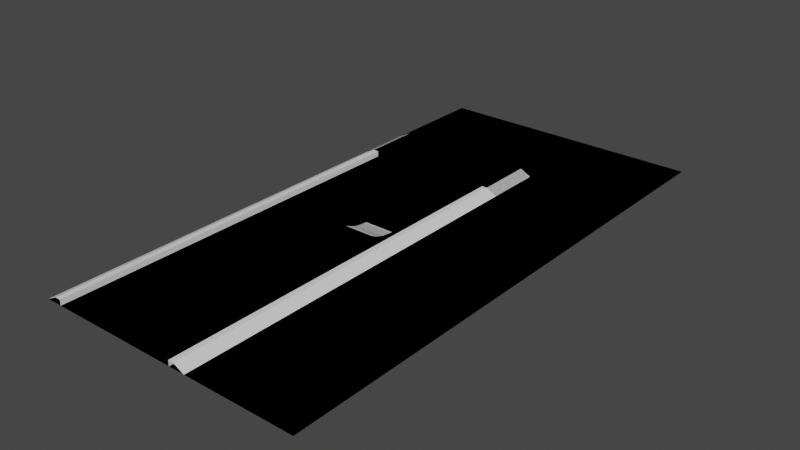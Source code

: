 # Source: track_1.blend  (saved by Blender 3.5.10; exported with 4.5.12 LTS)
import bpy
from mathutils import Matrix  # noqa: F401  (used for matrix-valued properties, if any)

bpy.ops.wm.read_factory_settings(use_empty=True)
scene = bpy.context.scene
scene.name = 'Scene'

# ---- collections
col_visualizers = bpy.data.collections.new('visualizers'); scene.collection.children.link(col_visualizers)
col_ground = bpy.data.collections.new('ground'); scene.collection.children.link(col_ground)
col_temp = bpy.data.collections.new('temp'); scene.collection.children.link(col_temp)
col_track_elements = bpy.data.collections.new('track_elements'); scene.collection.children.link(col_track_elements)
col_car_visualizer = bpy.data.collections.new('car_visualizer')  # instanced only; not linked into the scene
col_crate = bpy.data.collections.new('crate')  # instanced only; not linked into the scene

# ---- world
world_world = bpy.data.worlds.new('World'); scene.world = world_world
world_world.use_nodes = True; world_world.node_tree.nodes.clear()
_N = world_world.node_tree.nodes; _L = world_world.node_tree.links
n0 = _N.new('ShaderNodeOutputWorld'); n0.name = 'World Output'; n0.location = (300, 300)
n1 = _N.new('ShaderNodeBackground'); n1.name = 'Background'; n1.location = (10, 300)
n1.inputs[0].default_value = (0.05088, 0.05088, 0.05088, 1.0)
_L.new(n1.outputs[0], n0.inputs[0])
n0.is_active_output = True
world_world.color = (0.05088, 0.05088, 0.05088)
world_world.use_sun_shadow = False
world_world.sun_shadow_jitter_overblur = 0.0

# ---- meshes
me_plane = bpy.data.meshes.new('Plane')
me_plane.from_pydata([(-30.0, -40.0, 0.0), (30.0, -40.0, 0.0), (-30.0, 40.0, 0.0), (30.0, 40.0, 0.0), (-30.0, 0.0, 0.0), (30.0, 0.0, 0.0), (-30.0, -80.0, 0.0), (30.0, -80.0, 0.0), (70.0, -40.0, 0.0), (70.0, 40.0, 0.0), (70.0, 0.0, 0.0), (70.0, -80.0, 0.0), (-30.0, -120.0, 0.0), (30.0, -120.0, 0.0), (70.0, -120.0, 0.0), (-30.0, -160.0, 0.0), (30.0, -160.0, 0.0), (70.0, -160.0, 0.0)], [], [(4, 5, 3, 2), (0, 1, 5, 4), (1, 0, 6, 7), (1, 7, 11, 8), (5, 1, 8, 10), (3, 5, 10, 9), (11, 7, 13, 14), (7, 6, 12, 13), (14, 13, 16, 17), (13, 12, 15, 16)])
_uv = me_plane.uv_layers.new(name='UVMap')
_uv.uv.foreach_set('vector', [0.0, 0.5, 1.0, 0.5, 1.0, 1.0, 0.0, 1.0, 0.0, 0.0, 1.0, 0.0, 1.0, 0.5, 0.0, 0.5, 1.0, 0.0, 0.0, 0.0, 0.0, 0.0, 1.0, 0.0, 1.0, 0.0, 1.0, 0.0, 1.0, 0.0, 1.0, 0.0, 1.0, 0.5, 1.0, 0.0, 1.0, 0.0, 1.0, 0.5, 1.0, 1.0, 1.0, 0.5, 1.0, 0.5, 1.0, 1.0, 1.0, 0.0, 1.0, 0.0, 1.0, 0.0, 1.0, 0.0, 1.0, 0.0, 0.0, 0.0, 0.0, 0.0, 1.0, 0.0, 1.0, 0.0, 1.0, 0.0, 1.0, 0.0, 1.0, 0.0, 1.0, 0.0, 0.0, 0.0, 0.0, 0.0, 1.0, 0.0])
me_plane.update()
me_plane_002 = bpy.data.meshes.new('Plane.002')
me_plane_002.from_pydata([(-30.0, -40.0, 0.0), (30.0, -40.0, 0.0), (-30.0, 40.0, 0.0), (30.0, 40.0, 0.0), (-30.0, 0.0, 0.0), (30.0, 0.0, 0.0), (-30.0, -160.0, 0.0), (30.0, -160.0, 0.0), (70.0, -40.0, 0.0), (70.0, 40.0, 0.0), (70.0, 0.0, 0.0), (70.0, -160.0, 0.0)], [], [(4, 5, 3, 2), (0, 1, 5, 4), (1, 0, 6, 7), (1, 7, 11, 8), (5, 1, 8, 10), (3, 5, 10, 9)])
_uv = me_plane_002.uv_layers.new(name='UVMap')
_uv.uv.foreach_set('vector', [0.0, 0.5, 1.0, 0.5, 1.0, 1.0, 0.0, 1.0, 0.0, 0.0, 1.0, 0.0, 1.0, 0.5, 0.0, 0.5, 1.0, 0.0, 0.0, 0.0, 0.0, 0.0, 1.0, 0.0, 1.0, 0.0, 1.0, 0.0, 1.0, 0.0, 1.0, 0.0, 1.0, 0.5, 1.0, 0.0, 1.0, 0.0, 1.0, 0.5, 1.0, 1.0, 1.0, 0.5, 1.0, 0.5, 1.0, 1.0])
me_plane_002.update()
me_cube_002 = bpy.data.meshes.new('Cube.002')
me_cube_002.from_pydata([(1.0, -20.0, -1.0), (1.0, -20.0, 1.0), (1.0, 1.0, -1.0), (1.0, 1.0, 1.0), (-5.0, -20.0, -1.0), (-1.0, -20.0, 1.0), (-5.0, 1.0, -1.0), (-1.0, 1.0, 1.0)], [], [(0, 2, 3, 1), (6, 4, 5, 7), (7, 5, 1, 3)])
_uv = me_cube_002.uv_layers.new(name='UVMap')
_uv.uv.foreach_set('vector', [0.375, 0.0, 0.375, 0.25, 0.625, 0.25, 0.625, 0.0, 0.375, 0.5, 0.375, 0.75, 0.625, 0.75, 0.625, 0.5, 0.625, 0.5, 0.625, 0.75, 0.875, 0.75, 0.875, 0.5])
me_cube_002.update()
me_cube_006 = bpy.data.meshes.new('Cube.006')
me_cube_006.from_pydata([(1.0, -160.0, -1.0), (1.0, -160.0, 1.0), (1.0, 1.0, -1.0), (1.0, 1.0, 1.0), (-5.0, -160.0, -1.0), (-1.0, -160.0, 1.0), (-5.0, 1.0, -1.0), (-1.0, 1.0, 1.0)], [], [(0, 2, 3, 1), (6, 4, 5, 7), (7, 5, 1, 3)])
_uv = me_cube_006.uv_layers.new(name='UVMap')
_uv.uv.foreach_set('vector', [0.375, 0.0, 0.375, 0.25, 0.625, 0.25, 0.625, 0.0, 0.375, 0.5, 0.375, 0.75, 0.625, 0.75, 0.625, 0.5, 0.625, 0.5, 0.625, 0.75, 0.875, 0.75, 0.875, 0.5])
me_cube_006.update()
me_cube_001 = bpy.data.meshes.new('Cube.001')
me_cube_001.from_pydata([(-1.0, -20.0, -1.0), (-1.0, -20.0, 1.0), (-1.0, 1.0, -1.0), (-1.0, 1.0, 1.0), (5.0, -20.0, -1.0), (1.0, -20.0, 1.0), (5.0, 1.0, -1.0), (1.0, 1.0, 1.0)], [], [(0, 1, 3, 2), (6, 7, 5, 4), (7, 3, 1, 5)])
_uv = me_cube_001.uv_layers.new(name='UVMap')
_uv.uv.foreach_set('vector', [0.375, 0.0, 0.625, 0.0, 0.625, 0.25, 0.375, 0.25, 0.375, 0.5, 0.625, 0.5, 0.625, 0.75, 0.375, 0.75, 0.625, 0.5, 0.875, 0.5, 0.875, 0.75, 0.625, 0.75])
me_cube_001.update()
me_cube_005 = bpy.data.meshes.new('Cube.005')
me_cube_005.from_pydata([(-1.0, -160.0, -1.0), (-1.0, -160.0, 1.0), (-1.0, 1.0, -1.0), (-1.0, 1.0, 1.0), (5.0, -160.0, -1.0), (1.0, -160.0, 1.0), (5.0, 1.0, -1.0), (1.0, 1.0, 1.0)], [], [(0, 1, 3, 2), (6, 7, 5, 4), (7, 3, 1, 5)])
_uv = me_cube_005.uv_layers.new(name='UVMap')
_uv.uv.foreach_set('vector', [0.375, 0.0, 0.625, 0.0, 0.625, 0.25, 0.375, 0.25, 0.375, 0.5, 0.625, 0.5, 0.625, 0.75, 0.375, 0.75, 0.625, 0.5, 0.875, 0.5, 0.875, 0.75, 0.625, 0.75])
me_cube_005.update()
me_plane_032 = bpy.data.meshes.new('Plane.032')
me_plane_032.from_pydata([(-6.059, -2.566, 0.4426), (4.98, -2.566, 0.4426), (-6.059, 0.597, 0.05249), (4.98, 0.597, 0.05249), (-6.059, 3.45, -0.0765), (4.98, 3.45, -0.0765), (-6.059, -5.258, 1.186), (4.98, -5.258, 1.186), (-6.059, -7.997, 2.487), (4.98, -7.997, 2.487)], [], [(0, 1, 3, 2), (2, 3, 5, 4), (1, 0, 6, 7), (7, 6, 8, 9)])
_uv = me_plane_032.uv_layers.new(name='UVMap')
_uv.uv.foreach_set('vector', [0.0, 0.0, 1.0, 0.0, 1.0, 1.0, 0.0, 1.0, 0.0, 1.0, 1.0, 1.0, 1.0, 1.0, 0.0, 1.0, 1.0, 0.0, 0.0, 0.0, 0.0, 0.0, 1.0, 0.0, 1.0, 0.0, 0.0, 0.0, 0.0, 0.0, 1.0, 0.0])
_ca = me_plane_032.color_attributes.new('Attribute', 'BYTE_COLOR', 'CORNER')
_ca.data.foreach_set('color', [0.2747, 0.2747, 0.2747, 1.0, 0.2747, 0.2747, 0.2747, 1.0, 0.2747, 0.2747, 0.2747, 1.0, 0.2747, 0.2747, 0.2747, 1.0, 0.2747, 0.2747, 0.2747, 1.0, 0.2747, 0.2747, 0.2747, 1.0, 0.2747, 0.2747, 0.2747, 1.0, 0.2747, 0.2747, 0.2747, 1.0, 0.2747, 0.2747, 0.2747, 1.0, 0.2747, 0.2747, 0.2747, 1.0, 0.2747, 0.2747, 0.2747, 1.0, 0.2747, 0.2747, 0.2747, 1.0, 0.2747, 0.2747, 0.2747, 1.0, 0.2747, 0.2747, 0.2747, 1.0, 0.2747, 0.2747, 0.2747, 1.0, 0.2747, 0.2747, 0.2747, 1.0])
me_plane_032.update()
me_plane_037 = bpy.data.meshes.new('Plane.037')
me_plane_037.from_pydata([(-6.059, -2.566, 0.4426), (4.98, -2.566, 0.4426), (-6.059, 0.597, 0.05249), (4.98, 0.597, 0.05249), (-6.059, 3.45, -0.0765), (4.98, 3.45, -0.0765), (-6.059, -5.258, 1.186), (4.98, -5.258, 1.186), (-6.059, -8.056, 2.514), (4.98, -8.056, 2.514)], [], [(0, 1, 3, 2), (2, 3, 5, 4), (1, 0, 6, 7), (7, 6, 8, 9)])
_uv = me_plane_037.uv_layers.new(name='UVMap')
_uv.uv.foreach_set('vector', [0.0, 0.0, 1.0, 0.0, 1.0, 1.0, 0.0, 1.0, 0.0, 1.0, 1.0, 1.0, 1.0, 1.0, 0.0, 1.0, 1.0, 0.0, 0.0, 0.0, 0.0, 0.0, 1.0, 0.0, 1.0, 0.0, 0.0, 0.0, 0.0, 0.0, 1.0, 0.0])
_ca = me_plane_037.color_attributes.new('Attribute', 'BYTE_COLOR', 'CORNER')
_ca.data.foreach_set('color', [0.2747, 0.2747, 0.2747, 1.0, 0.2747, 0.2747, 0.2747, 1.0, 0.2747, 0.2747, 0.2747, 1.0, 0.2747, 0.2747, 0.2747, 1.0, 0.2747, 0.2747, 0.2747, 1.0, 0.2747, 0.2747, 0.2747, 1.0, 0.2747, 0.2747, 0.2747, 1.0, 0.2747, 0.2747, 0.2747, 1.0, 0.2747, 0.2747, 0.2747, 1.0, 0.2747, 0.2747, 0.2747, 1.0, 0.2747, 0.2747, 0.2747, 1.0, 0.2747, 0.2747, 0.2747, 1.0, 0.2747, 0.2747, 0.2747, 1.0, 0.2747, 0.2747, 0.2747, 1.0, 0.2747, 0.2747, 0.2747, 1.0, 0.2747, 0.2747, 0.2747, 1.0])
me_plane_037.update()

# ---- objects
ob_track_width = bpy.data.objects.new('track_width', None)
ob_car_visualizer = bpy.data.objects.new('car_visualizer', None)
ob_collision_mesh_001 = bpy.data.objects.new('collision_mesh.001', me_plane)
ob_ground = bpy.data.objects.new('ground', me_plane_002)
ob_collision_mesh_002 = bpy.data.objects.new('collision_mesh.002', me_cube_002)
ob_side_002 = bpy.data.objects.new('side.002', me_cube_006)
ob_collision_mesh = bpy.data.objects.new('collision_mesh', me_cube_001)
ob_side = bpy.data.objects.new('side', me_cube_005)
ob_jump = bpy.data.objects.new('jump', me_plane_032)
ob_jump_001 = bpy.data.objects.new('jump.001', me_plane_037)
ob_crate = bpy.data.objects.new('crate', None)
ob_crate_001 = bpy.data.objects.new('crate.001', None)
ob_crate_002 = bpy.data.objects.new('crate.002', None)
ob_crate_003 = bpy.data.objects.new('crate.003', None)
ob_empty = bpy.data.objects.new('Empty', None)
ob_crate_004 = bpy.data.objects.new('crate.004', None)

# ---- transforms, parenting, visibility, modifiers, constraints
ob_track_width.location = (0.0, -4.0, 1.0)
ob_track_width.scale = (24.0, 1.0, 1.0)
ob_track_width.empty_display_type = 'CUBE'
ob_car_visualizer.location = (13.63, -79.99, 0.6099)
ob_car_visualizer.instance_type = 'COLLECTION'
ob_collision_mesh_001.parent = ob_ground
ob_collision_mesh_001.location = (0.0, 0.0, 0.0)
ob_collision_mesh_001.display_type = 'WIRE'
ob_ground.location = (0.0, 0.0, 0.0)
ob_collision_mesh_002.parent = ob_side_002
ob_collision_mesh_002.matrix_parent_inverse = Matrix(((1.0, -0.0, 0.0, 25.0), (-0.0, 1.0, -0.0, 0.0), (0.0, 0.0, 1.0, -1.0), (-0.0, 0.0, -0.0, 1.0)))
ob_collision_mesh_002.location = (-25.0, 0.0, 1.0)
ob_collision_mesh_002.display_type = 'WIRE'
ob_side_002.location = (-25.0, 0.0, 1.0)
ob_collision_mesh.parent = ob_side
ob_collision_mesh.matrix_parent_inverse = Matrix(((1.0, -0.0, 0.0, -25.0), (-0.0, 1.0, -0.0, 0.0), (0.0, -0.0, 1.0, -1.0), (-0.0, 0.0, -0.0, 1.0)))
ob_collision_mesh.location = (25.0, 0.0, 1.0)
ob_collision_mesh.display_type = 'WIRE'
ob_side.location = (25.0, 0.0, 1.0)
ob_jump.parent = ob_jump_001
ob_jump.matrix_parent_inverse = Matrix(((1.0, -0.0, -0.0, -14.65), (-0.0, 1.0, 0.0, 83.18), (-0.0, -0.0, 1.0, -0.0), (-0.0, 0.0, -0.0, 1.0)))
ob_jump.location = (14.65, -83.18, 0.0)
ob_jump_001.location = (14.65, -65.51, 0.0)
ob_crate.parent = ob_empty
ob_crate.matrix_parent_inverse = Matrix(((1.0, -0.0, 0.0, 12.0), (-0.0, 1.0, -0.0, 37.0), (-0.0, 0.0, 1.0, -0.0), (-0.0, 0.0, -0.0, 1.0)))
ob_crate.location = (-12.25, -37.72, 1.0)
ob_crate.rotation_euler = (0.0, -0.0, -0.1976)
ob_crate.instance_type = 'COLLECTION'
ob_crate_001.parent = ob_empty
ob_crate_001.matrix_parent_inverse = Matrix(((1.0, -0.0, 0.0, 12.0), (-0.0, 1.0, -0.0, 37.0), (-0.0, 0.0, 1.0, -0.0), (-0.0, 0.0, -0.0, 1.0)))
ob_crate_001.location = (-11.64, -35.33, 1.0)
ob_crate_001.rotation_euler = (0.0, -0.0, -0.7767)
ob_crate_001.instance_type = 'COLLECTION'
ob_crate_002.parent = ob_empty
ob_crate_002.matrix_parent_inverse = Matrix(((1.0, -0.0, 0.0, 12.0), (-0.0, 1.0, -0.0, 37.0), (-0.0, 0.0, 1.0, -0.0), (-0.0, 0.0, -0.0, 1.0)))
ob_crate_002.location = (-14.2, -36.15, 1.0)
ob_crate_002.rotation_euler = (0.0, -0.0, -0.07253)
ob_crate_002.instance_type = 'COLLECTION'
ob_crate_003.parent = ob_empty
ob_crate_003.matrix_parent_inverse = Matrix(((1.0, -0.0, 0.0, 12.0), (-0.0, 1.0, -0.0, 37.0), (-0.0, 0.0, 1.0, -0.0), (-0.0, 0.0, -0.0, 1.0)))
ob_crate_003.location = (-12.71, -36.34, 3.0)
ob_crate_003.rotation_euler = (0.0, -0.0, -0.9994)
ob_crate_003.instance_type = 'COLLECTION'
ob_empty.location = (-12.0, -37.0, 0.0)
ob_crate_004.parent = ob_empty
ob_crate_004.matrix_parent_inverse = Matrix(((1.0, -0.0, 0.0, 12.0), (-0.0, 1.0, -0.0, 37.0), (-0.0, 0.0, 1.0, -0.0), (-0.0, 0.0, -0.0, 1.0)))
ob_crate_004.location = (-5.636, -36.31, 1.0)
ob_crate_004.rotation_euler = (0.0, -0.0, -0.1976)
ob_crate_004.instance_type = 'COLLECTION'
ob_car_visualizer.instance_collection = col_car_visualizer
ob_crate.instance_collection = col_crate
ob_crate_001.instance_collection = col_crate
ob_crate_002.instance_collection = col_crate
ob_crate_003.instance_collection = col_crate
ob_crate_004.instance_collection = col_crate

# ---- collection membership
col_visualizers.objects.link(ob_track_width)
col_visualizers.objects.link(ob_car_visualizer)
col_ground.objects.link(ob_collision_mesh_001)
col_ground.objects.link(ob_ground)
col_ground.objects.link(ob_collision_mesh_002)
col_ground.objects.link(ob_side_002)
col_ground.objects.link(ob_collision_mesh)
col_ground.objects.link(ob_side)
col_ground.objects.link(ob_jump)
col_ground.objects.link(ob_jump_001)
col_track_elements.objects.link(ob_crate)
col_track_elements.objects.link(ob_crate_001)
col_track_elements.objects.link(ob_crate_002)
col_track_elements.objects.link(ob_crate_003)
col_track_elements.objects.link(ob_empty)
col_track_elements.objects.link(ob_crate_004)

# ---- scene / render settings (as saved in the file)
scene.frame_start = 1; scene.frame_end = 250; scene.frame_set(1)
scene.render.engine = 'BLENDER_EEVEE_NEXT'
scene.cycles.sampling_pattern = 'TABULATED_SOBOL'
scene.view_settings.view_transform = 'Filmic'
bpy.context.view_layer.update()

# ---- added for rendering (the .blend has no active camera and no usable light): camera, sun
cam_auto = bpy.data.cameras.new('AutoCamera')
cam_auto.lens = 50.0
cam_auto.sensor_width = 36.0
cam_auto.clip_end = 3631.09
ob_auto_camera = bpy.data.objects.new('AutoCamera', cam_auto)
scene.collection.objects.link(ob_auto_camera)
ob_auto_camera.location = (226.9, -308.28, 166.739)
ob_auto_camera.rotation_euler = (1.09748, -7.21219e-08, 0.694738)
scene.camera = ob_auto_camera
light_auto_sun = bpy.data.lights.new('AutoSun', 'SUN')
light_auto_sun.energy = 3.0
light_auto_sun.angle = 0.0523599
ob_auto_sun = bpy.data.objects.new('AutoSun', light_auto_sun)
scene.collection.objects.link(ob_auto_sun)
ob_auto_sun.rotation_euler = (0.872665, 0.174533, 0.523599)
bpy.context.view_layer.update()
